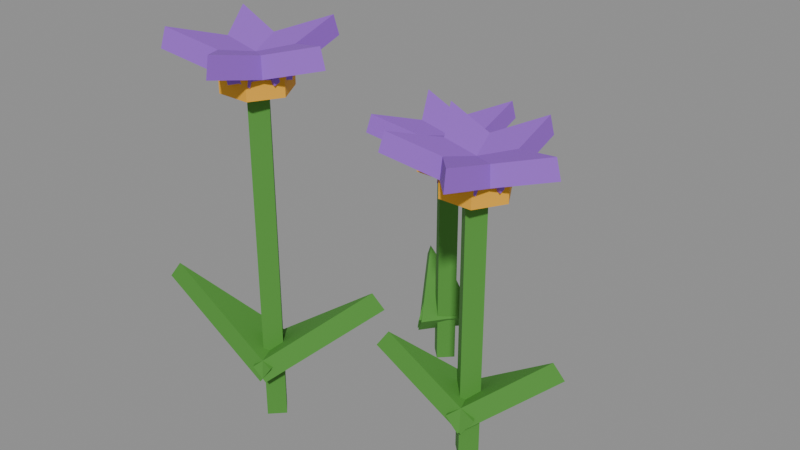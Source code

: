 # Source: flower_purpleB.blend  (saved by Blender 5.2.45; exported with 4.5.12 LTS)
import bpy
from mathutils import Matrix  # noqa: F401  (used for matrix-valued properties, if any)

bpy.ops.wm.read_factory_settings(use_empty=True)
scene = bpy.context.scene
scene.name = 'Scene'

# ---- collections
col_col_lowpoly = bpy.data.collections.new('COL_LowPoly'); scene.collection.children.link(col_col_lowpoly)

# ---- images (referenced by path relative to the original .blend; pixels are not part of the script)
import os
ASSET_DIR = os.environ.get("B2B_ASSET_DIR", "")  # directory of the original .blend (textures are referenced by path, not embedded)
HERE = os.path.dirname(os.path.abspath(__file__))  # packed textures are extracted next to this script under _unpacked/

def load_image(name, relpath, width, height, colorspace="sRGB"):
    """Load a texture the original file referenced (path relative to the .blend, or extracted next to this script)."""
    p = next((c for c in (os.path.join(HERE, relpath), os.path.join(ASSET_DIR, relpath)) if relpath and os.path.exists(c)), "")
    if p:
        img = bpy.data.images.load(p, check_existing=True)
        img.name = name
    else:  # same state as the original file: an image datablock whose file is absent (Cycles renders it pink)
        img = bpy.data.images.new(name, width, height)
        img.source = "FILE"
        img.filepath = "//" + (relpath or name)
    img.colorspace_settings.name = colorspace
    return img
img_flower_purpleb_basecolor = load_image('flower_purpleB_BaseColor', '_unpacked/flower_purpleB_BaseColor.08e64c2c.png', 128, 48, 'sRGB')
img_flower_purpleb_maskmap = load_image('flower_purpleB_MaskMap', '_unpacked/flower_purpleB_MaskMap.fb098898.png', 128, 48, 'Non-Color')

# ---- materials (node trees are filled in below, after node groups)
mat_m_flower_purpleb = bpy.data.materials.new('M_flower_purpleB')

# ---- material node trees
mat_m_flower_purpleb.use_nodes = True; mat_m_flower_purpleb.node_tree.nodes.clear()
_N = mat_m_flower_purpleb.node_tree.nodes; _L = mat_m_flower_purpleb.node_tree.links
n0 = _N.new('ShaderNodeBsdfPrincipled'); n0.name = 'Principled BSDF'; n0.location = (-200, 100)
n0.inputs[10].default_value = 0.005
n1 = _N.new('ShaderNodeOutputMaterial'); n1.name = 'Material Output'; n1.location = (200, 100)
n2 = _N.new('ShaderNodeTexImage'); n2.name = 'Image Texture'; n2.location = (0, 0)
n2.image = img_flower_purpleb_basecolor
n2.interpolation = 'Closest'
n3 = _N.new('ShaderNodeTexImage'); n3.name = 'Image Texture.001'; n3.location = (0, 0)
n3.image = img_flower_purpleb_maskmap
n3.interpolation = 'Closest'
n4 = _N.new('ShaderNodeSeparateColor'); n4.name = 'Separate Color'; n4.location = (0, 0)
n5 = _N.new('ShaderNodeMath'); n5.name = 'Math'; n5.location = (0, 0)
n5.operation = 'SUBTRACT'
n5.inputs[0].default_value = 1.0
_L.new(n0.outputs[0], n1.inputs[0])
_L.new(n2.outputs[0], n0.inputs[0])
_L.new(n3.outputs[0], n4.inputs[0])
_L.new(n4.outputs[0], n0.inputs[1])
_L.new(n3.outputs[1], n5.inputs[1])
_L.new(n5.outputs[0], n0.inputs[2])
n1.is_active_output = True

# ---- meshes
me_flower_purpleb = bpy.data.meshes.new('flower_purpleB')
me_flower_purpleb.from_pydata([(-0.04073, -0.04, 0.0), (-0.04873, -0.032, 0.0), (-0.05673, -0.04, 0.0), (-0.04873, -0.048, 0.0), (-0.04073, -0.04, 0.2), (-0.04873, -0.032, 0.2), (-0.05673, -0.04, 0.2), (-0.04873, -0.048, 0.2), (-0.02873, -0.04, 0.2), (-0.03873, -0.02268, 0.2), (-0.05873, -0.02268, 0.2), (-0.06873, -0.04, 0.2), (-0.05873, -0.05732, 0.2), (-0.03873, -0.05732, 0.2), (-0.02873, -0.04, 0.215), (-0.03873, -0.02268, 0.215), (-0.05873, -0.02268, 0.215), (-0.06873, -0.04, 0.215), (-0.05873, -0.05732, 0.215), (-0.03873, -0.05732, 0.215), (-0.04873, -0.06, 0.2075), (-0.0004319, -0.04, 0.2204), (-0.04873, -0.02, 0.2075), (-0.05183, -0.06, 0.2191), (-0.003538, -0.04, 0.232), (-0.05183, -0.02, 0.2191), (-0.02971, -0.04618, 0.2075), (-0.0338, 0.005933, 0.2204), (-0.06775, -0.03382, 0.2075), (-0.03067, -0.04913, 0.2191), (-0.03476, 0.002979, 0.232), (-0.06871, -0.03677, 0.2191), (-0.03697, -0.02382, 0.2075), (-0.0878, -0.01161, 0.2204), (-0.06048, -0.05618, 0.2075), (-0.03446, -0.02565, 0.2191), (-0.08529, -0.01344, 0.232), (-0.05797, -0.05801, 0.2191), (-0.06048, -0.02382, 0.2075), (-0.0878, -0.06839, 0.2204), (-0.03697, -0.05618, 0.2075), (-0.05797, -0.02199, 0.2191), (-0.08529, -0.06656, 0.232), (-0.03446, -0.05435, 0.2191), (-0.06775, -0.04618, 0.2075), (-0.0338, -0.08593, 0.2204), (-0.02971, -0.03382, 0.2075), (-0.06871, -0.04323, 0.2191), (-0.03476, -0.08298, 0.232), (-0.03067, -0.03087, 0.2191), (-0.0405, -0.05544, 0.03), (0.009104, -0.009179, 0.07589), (-0.05696, -0.02456, 0.03), (-0.04657, -0.05868, 0.03983), (0.00303, -0.01242, 0.08572), (-0.06303, -0.02779, 0.03983), (-0.05393, -0.02329, 0.03), (-0.1113, -0.05947, 0.07589), (-0.04353, -0.05671, 0.03), (-0.04736, -0.02125, 0.03983), (-0.1047, -0.05743, 0.08572), (-0.03696, -0.05466, 0.03983), (0.06927, 0.0, 0.0), (0.06127, 0.008, 0.0), (0.05327, 9.797e-19, 0.0), (0.06127, -0.008, 0.0), (0.06927, 0.0, 0.16), (0.06127, 0.008, 0.16), (0.05327, 9.797e-19, 0.16), (0.06127, -0.008, 0.16), (0.08127, 0.0, 0.16), (0.07127, 0.01732, 0.16), (0.05127, 0.01732, 0.16), (0.04127, 2.449e-18, 0.16), (0.05127, -0.01732, 0.16), (0.07127, -0.01732, 0.16), (0.08127, 0.0, 0.175), (0.07127, 0.01732, 0.175), (0.05127, 0.01732, 0.175), (0.04127, 2.449e-18, 0.175), (0.05127, -0.01732, 0.175), (0.07127, -0.01732, 0.175), (0.06127, -0.02, 0.1675), (0.1096, -5.96e-10, 0.1804), (0.06127, 0.02, 0.1675), (0.05817, -0.02, 0.1791), (0.1065, 5.96e-10, 0.192), (0.05817, 0.02, 0.1791), (0.08029, -0.00618, 0.1675), (0.0762, 0.04593, 0.1804), (0.04225, 0.00618, 0.1675), (0.07933, -0.009134, 0.1791), (0.07524, 0.04298, 0.192), (0.04129, 0.003227, 0.1791), (0.07303, 0.01618, 0.1675), (0.0222, 0.02839, 0.1804), (0.04952, -0.01618, 0.1675), (0.07554, 0.01435, 0.1791), (0.02471, 0.02656, 0.192), (0.05203, -0.01801, 0.1791), (0.04952, 0.01618, 0.1675), (0.0222, -0.02839, 0.1804), (0.07303, -0.01618, 0.1675), (0.05203, 0.01801, 0.1791), (0.02471, -0.02656, 0.192), (0.07554, -0.01435, 0.1791), (0.04225, -0.00618, 0.1675), (0.0762, -0.04593, 0.1804), (0.08029, 0.00618, 0.1675), (0.04129, -0.003227, 0.1791), (0.07524, -0.04298, 0.192), (0.07933, 0.009134, 0.1791), (0.0665, -0.0167, 0.024), (0.1113, 0.01567, 0.06071), (0.05604, 0.0167, 0.024), (0.05993, -0.01876, 0.03383), (0.1047, 0.01361, 0.07054), (0.04947, 0.01464, 0.03383), (0.05431, 0.01606, 0.024), (0.01317, -0.02086, 0.06071), (0.06823, -0.01606, 0.024), (0.06062, 0.01879, 0.03383), (0.01949, -0.01812, 0.07054), (0.07455, -0.01332, 0.03383), (-0.0007281, 0.07, 0.0), (-0.008728, 0.078, 0.0), (-0.01673, 0.07, 0.0), (-0.008728, 0.062, 0.0), (-0.0007281, 0.07, 0.13), (-0.008728, 0.078, 0.13), (-0.01673, 0.07, 0.13), (-0.008728, 0.062, 0.13), (0.01127, 0.07, 0.13), (0.001272, 0.08732, 0.13), (-0.01873, 0.08732, 0.13), (-0.02873, 0.07, 0.13), (-0.01873, 0.05268, 0.13), (0.001272, 0.05268, 0.13), (0.01127, 0.07, 0.145), (0.001272, 0.08732, 0.145), (-0.01873, 0.08732, 0.145), (-0.02873, 0.07, 0.145), (-0.01873, 0.05268, 0.145), (0.001272, 0.05268, 0.145), (-0.008728, 0.05, 0.1375), (0.03957, 0.07, 0.1504), (-0.008728, 0.09, 0.1375), (-0.01183, 0.05, 0.1491), (0.03646, 0.07, 0.162), (-0.01183, 0.09, 0.1491), (0.01029, 0.06382, 0.1375), (0.006196, 0.1159, 0.1504), (-0.02775, 0.07618, 0.1375), (0.009333, 0.06087, 0.1491), (0.005236, 0.113, 0.162), (-0.02871, 0.07323, 0.1491), (0.003028, 0.08618, 0.1375), (-0.0478, 0.09839, 0.1504), (-0.02048, 0.05382, 0.1375), (0.00554, 0.08435, 0.1491), (-0.04529, 0.09656, 0.162), (-0.01797, 0.05199, 0.1491), (-0.02048, 0.08618, 0.1375), (-0.0478, 0.04161, 0.1504), (0.003028, 0.05382, 0.1375), (-0.01797, 0.08801, 0.1491), (-0.04529, 0.04344, 0.162), (0.00554, 0.05565, 0.1491), (-0.02775, 0.06382, 0.1375), (0.006196, 0.02407, 0.1504), (0.01029, 0.07618, 0.1375), (-0.02871, 0.06677, 0.1491), (0.005236, 0.02702, 0.162), (0.009333, 0.07913, 0.1491), (0.001554, 0.08416, 0.0195), (-0.0432, 0.09503, 0.04933), (-0.01901, 0.05584, 0.0195), (0.007124, 0.08012, 0.02933), (-0.03763, 0.09098, 0.05916), (-0.01344, 0.0518, 0.02933), (0.003706, 0.08231, 0.0195), (-0.0387, 0.1003, 0.04933), (-0.02116, 0.05769, 0.0195), (0.008549, 0.07742, 0.02933), (-0.03386, 0.09537, 0.05916), (-0.01632, 0.05279, 0.02933)], [], [(0, 1, 5, 4), (1, 2, 6, 5), (2, 3, 7, 6), (3, 0, 4, 7), (3, 2, 1, 0), (4, 5, 6, 7), (8, 9, 15, 14), (9, 10, 16, 15), (10, 11, 17, 16), (11, 12, 18, 17), (12, 13, 19, 18), (13, 8, 14, 19), (13, 12, 11, 10, 9, 8), (14, 15, 16, 17, 18, 19), (20, 22, 21), (23, 24, 25), (20, 21, 24, 23), (21, 22, 25, 24), (22, 20, 23, 25), (26, 28, 27), (29, 30, 31), (26, 27, 30, 29), (27, 28, 31, 30), (28, 26, 29, 31), (32, 34, 33), (35, 36, 37), (32, 33, 36, 35), (33, 34, 37, 36), (34, 32, 35, 37), (38, 40, 39), (41, 42, 43), (38, 39, 42, 41), (39, 40, 43, 42), (40, 38, 41, 43), (44, 46, 45), (47, 48, 49), (44, 45, 48, 47), (45, 46, 49, 48), (46, 44, 47, 49), (50, 52, 51), (53, 54, 55), (50, 51, 54, 53), (51, 52, 55, 54), (52, 50, 53, 55), (56, 58, 57), (59, 60, 61), (56, 57, 60, 59), (57, 58, 61, 60), (58, 56, 59, 61), (62, 63, 67, 66), (63, 64, 68, 67), (64, 65, 69, 68), (65, 62, 66, 69), (65, 64, 63, 62), (66, 67, 68, 69), (70, 71, 77, 76), (71, 72, 78, 77), (72, 73, 79, 78), (73, 74, 80, 79), (74, 75, 81, 80), (75, 70, 76, 81), (75, 74, 73, 72, 71, 70), (76, 77, 78, 79, 80, 81), (82, 84, 83), (85, 86, 87), (82, 83, 86, 85), (83, 84, 87, 86), (84, 82, 85, 87), (88, 90, 89), (91, 92, 93), (88, 89, 92, 91), (89, 90, 93, 92), (90, 88, 91, 93), (94, 96, 95), (97, 98, 99), (94, 95, 98, 97), (95, 96, 99, 98), (96, 94, 97, 99), (100, 102, 101), (103, 104, 105), (100, 101, 104, 103), (101, 102, 105, 104), (102, 100, 103, 105), (106, 108, 107), (109, 110, 111), (106, 107, 110, 109), (107, 108, 111, 110), (108, 106, 109, 111), (112, 114, 113), (115, 116, 117), (112, 113, 116, 115), (113, 114, 117, 116), (114, 112, 115, 117), (118, 120, 119), (121, 122, 123), (118, 119, 122, 121), (119, 120, 123, 122), (120, 118, 121, 123), (124, 125, 129, 128), (125, 126, 130, 129), (126, 127, 131, 130), (127, 124, 128, 131), (127, 126, 125, 124), (128, 129, 130, 131), (132, 133, 139, 138), (133, 134, 140, 139), (134, 135, 141, 140), (135, 136, 142, 141), (136, 137, 143, 142), (137, 132, 138, 143), (137, 136, 135, 134, 133, 132), (138, 139, 140, 141, 142, 143), (144, 146, 145), (147, 148, 149), (144, 145, 148, 147), (145, 146, 149, 148), (146, 144, 147, 149), (150, 152, 151), (153, 154, 155), (150, 151, 154, 153), (151, 152, 155, 154), (152, 150, 153, 155), (156, 158, 157), (159, 160, 161), (156, 157, 160, 159), (157, 158, 161, 160), (158, 156, 159, 161), (162, 164, 163), (165, 166, 167), (162, 163, 166, 165), (163, 164, 167, 166), (164, 162, 165, 167), (168, 170, 169), (171, 172, 173), (168, 169, 172, 171), (169, 170, 173, 172), (170, 168, 171, 173), (174, 176, 175), (177, 178, 179), (174, 175, 178, 177), (175, 176, 179, 178), (176, 174, 177, 179), (180, 182, 181), (183, 184, 185), (180, 181, 184, 183), (181, 182, 185, 184), (182, 180, 183, 185)])
_uv = me_flower_purpleb.uv_layers.new(name='UVMap')
_uv.uv.foreach_set('vector', [0.4375, 0.8333, 0.4375, 0.8333, 0.4375, 0.8333, 0.4375, 0.8333, 0.4375, 0.8333, 0.4375, 0.8333, 0.4375, 0.8333, 0.4375, 0.8333, 0.4375, 0.8333, 0.4375, 0.8333, 0.4375, 0.8333, 0.4375, 0.8333, 0.4375, 0.8333, 0.4375, 0.8333, 0.4375, 0.8333, 0.4375, 0.8333, 0.4375, 0.8333, 0.4375, 0.8333, 0.4375, 0.8333, 0.4375, 0.8333, 0.4375, 0.8333, 0.4375, 0.8333, 0.4375, 0.8333, 0.4375, 0.8333, 0.1875, 0.5, 0.1875, 0.5, 0.1875, 0.5, 0.1875, 0.5, 0.1875, 0.5, 0.1875, 0.5, 0.1875, 0.5, 0.1875, 0.5, 0.1875, 0.5, 0.1875, 0.5, 0.1875, 0.5, 0.1875, 0.5, 0.1875, 0.5, 0.1875, 0.5, 0.1875, 0.5, 0.1875, 0.5, 0.1875, 0.5, 0.1875, 0.5, 0.1875, 0.5, 0.1875, 0.5, 0.1875, 0.5, 0.1875, 0.5, 0.1875, 0.5, 0.1875, 0.5, 0.1875, 0.5, 0.1875, 0.5, 0.1875, 0.5, 0.1875, 0.5, 0.1875, 0.5, 0.1875, 0.5, 0.1875, 0.5, 0.1875, 0.5, 0.1875, 0.5, 0.1875, 0.5, 0.1875, 0.5, 0.1875, 0.5, 0.6875, 0.8333, 0.6875, 0.8333, 0.6875, 0.8333, 0.6875, 0.8333, 0.6875, 0.8333, 0.6875, 0.8333, 0.6875, 0.8333, 0.6875, 0.8333, 0.6875, 0.8333, 0.6875, 0.8333, 0.6875, 0.8333, 0.6875, 0.8333, 0.6875, 0.8333, 0.6875, 0.8333, 0.6875, 0.8333, 0.6875, 0.8333, 0.6875, 0.8333, 0.6875, 0.8333, 0.6875, 0.8333, 0.6875, 0.8333, 0.6875, 0.8333, 0.6875, 0.8333, 0.6875, 0.8333, 0.6875, 0.8333, 0.6875, 0.8333, 0.6875, 0.8333, 0.6875, 0.8333, 0.6875, 0.8333, 0.6875, 0.8333, 0.6875, 0.8333, 0.6875, 0.8333, 0.6875, 0.8333, 0.6875, 0.8333, 0.6875, 0.8333, 0.6875, 0.8333, 0.6875, 0.8333, 0.6875, 0.8333, 0.6875, 0.8333, 0.6875, 0.8333, 0.6875, 0.8333, 0.6875, 0.8333, 0.6875, 0.8333, 0.6875, 0.8333, 0.6875, 0.8333, 0.6875, 0.8333, 0.6875, 0.8333, 0.6875, 0.8333, 0.6875, 0.8333, 0.6875, 0.8333, 0.6875, 0.8333, 0.6875, 0.8333, 0.6875, 0.8333, 0.6875, 0.8333, 0.6875, 0.8333, 0.6875, 0.8333, 0.6875, 0.8333, 0.6875, 0.8333, 0.6875, 0.8333, 0.6875, 0.8333, 0.6875, 0.8333, 0.6875, 0.8333, 0.6875, 0.8333, 0.6875, 0.8333, 0.6875, 0.8333, 0.6875, 0.8333, 0.6875, 0.8333, 0.6875, 0.8333, 0.6875, 0.8333, 0.6875, 0.8333, 0.6875, 0.8333, 0.6875, 0.8333, 0.6875, 0.8333, 0.6875, 0.8333, 0.6875, 0.8333, 0.6875, 0.8333, 0.6875, 0.8333, 0.6875, 0.8333, 0.6875, 0.8333, 0.6875, 0.8333, 0.6875, 0.8333, 0.6875, 0.8333, 0.6875, 0.8333, 0.6875, 0.8333, 0.6875, 0.8333, 0.6875, 0.8333, 0.6875, 0.8333, 0.6875, 0.8333, 0.6875, 0.8333, 0.6875, 0.8333, 0.6875, 0.8333, 0.4375, 0.8333, 0.4375, 0.8333, 0.4375, 0.8333, 0.4375, 0.8333, 0.4375, 0.8333, 0.4375, 0.8333, 0.4375, 0.8333, 0.4375, 0.8333, 0.4375, 0.8333, 0.4375, 0.8333, 0.4375, 0.8333, 0.4375, 0.8333, 0.4375, 0.8333, 0.4375, 0.8333, 0.4375, 0.8333, 0.4375, 0.8333, 0.4375, 0.8333, 0.4375, 0.8333, 0.4375, 0.8333, 0.4375, 0.8333, 0.4375, 0.8333, 0.4375, 0.8333, 0.4375, 0.8333, 0.4375, 0.8333, 0.4375, 0.8333, 0.4375, 0.8333, 0.4375, 0.8333, 0.4375, 0.8333, 0.4375, 0.8333, 0.4375, 0.8333, 0.4375, 0.8333, 0.4375, 0.8333, 0.4375, 0.8333, 0.4375, 0.8333, 0.4375, 0.8333, 0.4375, 0.8333, 0.4375, 0.8333, 0.4375, 0.8333, 0.4375, 0.8333, 0.4375, 0.8333, 0.4375, 0.8333, 0.4375, 0.8333, 0.4375, 0.8333, 0.4375, 0.8333, 0.4375, 0.8333, 0.4375, 0.8333, 0.4375, 0.8333, 0.4375, 0.8333, 0.4375, 0.8333, 0.4375, 0.8333, 0.4375, 0.8333, 0.4375, 0.8333, 0.4375, 0.8333, 0.4375, 0.8333, 0.4375, 0.8333, 0.4375, 0.8333, 0.4375, 0.8333, 0.4375, 0.8333, 0.4375, 0.8333, 0.4375, 0.8333, 0.1875, 0.5, 0.1875, 0.5, 0.1875, 0.5, 0.1875, 0.5, 0.1875, 0.5, 0.1875, 0.5, 0.1875, 0.5, 0.1875, 0.5, 0.1875, 0.5, 0.1875, 0.5, 0.1875, 0.5, 0.1875, 0.5, 0.1875, 0.5, 0.1875, 0.5, 0.1875, 0.5, 0.1875, 0.5, 0.1875, 0.5, 0.1875, 0.5, 0.1875, 0.5, 0.1875, 0.5, 0.1875, 0.5, 0.1875, 0.5, 0.1875, 0.5, 0.1875, 0.5, 0.1875, 0.5, 0.1875, 0.5, 0.1875, 0.5, 0.1875, 0.5, 0.1875, 0.5, 0.1875, 0.5, 0.1875, 0.5, 0.1875, 0.5, 0.1875, 0.5, 0.1875, 0.5, 0.1875, 0.5, 0.1875, 0.5, 0.6875, 0.8333, 0.6875, 0.8333, 0.6875, 0.8333, 0.6875, 0.8333, 0.6875, 0.8333, 0.6875, 0.8333, 0.6875, 0.8333, 0.6875, 0.8333, 0.6875, 0.8333, 0.6875, 0.8333, 0.6875, 0.8333, 0.6875, 0.8333, 0.6875, 0.8333, 0.6875, 0.8333, 0.6875, 0.8333, 0.6875, 0.8333, 0.6875, 0.8333, 0.6875, 0.8333, 0.6875, 0.8333, 0.6875, 0.8333, 0.6875, 0.8333, 0.6875, 0.8333, 0.6875, 0.8333, 0.6875, 0.8333, 0.6875, 0.8333, 0.6875, 0.8333, 0.6875, 0.8333, 0.6875, 0.8333, 0.6875, 0.8333, 0.6875, 0.8333, 0.6875, 0.8333, 0.6875, 0.8333, 0.6875, 0.8333, 0.6875, 0.8333, 0.6875, 0.8333, 0.6875, 0.8333, 0.6875, 0.8333, 0.6875, 0.8333, 0.6875, 0.8333, 0.6875, 0.8333, 0.6875, 0.8333, 0.6875, 0.8333, 0.6875, 0.8333, 0.6875, 0.8333, 0.6875, 0.8333, 0.6875, 0.8333, 0.6875, 0.8333, 0.6875, 0.8333, 0.6875, 0.8333, 0.6875, 0.8333, 0.6875, 0.8333, 0.6875, 0.8333, 0.6875, 0.8333, 0.6875, 0.8333, 0.6875, 0.8333, 0.6875, 0.8333, 0.6875, 0.8333, 0.6875, 0.8333, 0.6875, 0.8333, 0.6875, 0.8333, 0.6875, 0.8333, 0.6875, 0.8333, 0.6875, 0.8333, 0.6875, 0.8333, 0.6875, 0.8333, 0.6875, 0.8333, 0.6875, 0.8333, 0.6875, 0.8333, 0.6875, 0.8333, 0.6875, 0.8333, 0.6875, 0.8333, 0.6875, 0.8333, 0.6875, 0.8333, 0.6875, 0.8333, 0.6875, 0.8333, 0.6875, 0.8333, 0.6875, 0.8333, 0.6875, 0.8333, 0.6875, 0.8333, 0.6875, 0.8333, 0.6875, 0.8333, 0.6875, 0.8333, 0.6875, 0.8333, 0.6875, 0.8333, 0.6875, 0.8333, 0.6875, 0.8333, 0.6875, 0.8333, 0.6875, 0.8333, 0.6875, 0.8333, 0.6875, 0.8333, 0.4375, 0.8333, 0.4375, 0.8333, 0.4375, 0.8333, 0.4375, 0.8333, 0.4375, 0.8333, 0.4375, 0.8333, 0.4375, 0.8333, 0.4375, 0.8333, 0.4375, 0.8333, 0.4375, 0.8333, 0.4375, 0.8333, 0.4375, 0.8333, 0.4375, 0.8333, 0.4375, 0.8333, 0.4375, 0.8333, 0.4375, 0.8333, 0.4375, 0.8333, 0.4375, 0.8333, 0.4375, 0.8333, 0.4375, 0.8333, 0.4375, 0.8333, 0.4375, 0.8333, 0.4375, 0.8333, 0.4375, 0.8333, 0.4375, 0.8333, 0.4375, 0.8333, 0.4375, 0.8333, 0.4375, 0.8333, 0.4375, 0.8333, 0.4375, 0.8333, 0.4375, 0.8333, 0.4375, 0.8333, 0.4375, 0.8333, 0.4375, 0.8333, 0.4375, 0.8333, 0.4375, 0.8333, 0.4375, 0.8333, 0.4375, 0.8333, 0.4375, 0.8333, 0.4375, 0.8333, 0.4375, 0.8333, 0.4375, 0.8333, 0.4375, 0.8333, 0.4375, 0.8333, 0.4375, 0.8333, 0.4375, 0.8333, 0.4375, 0.8333, 0.4375, 0.8333, 0.4375, 0.8333, 0.4375, 0.8333, 0.4375, 0.8333, 0.4375, 0.8333, 0.4375, 0.8333, 0.4375, 0.8333, 0.4375, 0.8333, 0.4375, 0.8333, 0.4375, 0.8333, 0.4375, 0.8333, 0.4375, 0.8333, 0.4375, 0.8333, 0.1875, 0.5, 0.1875, 0.5, 0.1875, 0.5, 0.1875, 0.5, 0.1875, 0.5, 0.1875, 0.5, 0.1875, 0.5, 0.1875, 0.5, 0.1875, 0.5, 0.1875, 0.5, 0.1875, 0.5, 0.1875, 0.5, 0.1875, 0.5, 0.1875, 0.5, 0.1875, 0.5, 0.1875, 0.5, 0.1875, 0.5, 0.1875, 0.5, 0.1875, 0.5, 0.1875, 0.5, 0.1875, 0.5, 0.1875, 0.5, 0.1875, 0.5, 0.1875, 0.5, 0.1875, 0.5, 0.1875, 0.5, 0.1875, 0.5, 0.1875, 0.5, 0.1875, 0.5, 0.1875, 0.5, 0.1875, 0.5, 0.1875, 0.5, 0.1875, 0.5, 0.1875, 0.5, 0.1875, 0.5, 0.1875, 0.5, 0.6875, 0.8333, 0.6875, 0.8333, 0.6875, 0.8333, 0.6875, 0.8333, 0.6875, 0.8333, 0.6875, 0.8333, 0.6875, 0.8333, 0.6875, 0.8333, 0.6875, 0.8333, 0.6875, 0.8333, 0.6875, 0.8333, 0.6875, 0.8333, 0.6875, 0.8333, 0.6875, 0.8333, 0.6875, 0.8333, 0.6875, 0.8333, 0.6875, 0.8333, 0.6875, 0.8333, 0.6875, 0.8333, 0.6875, 0.8333, 0.6875, 0.8333, 0.6875, 0.8333, 0.6875, 0.8333, 0.6875, 0.8333, 0.6875, 0.8333, 0.6875, 0.8333, 0.6875, 0.8333, 0.6875, 0.8333, 0.6875, 0.8333, 0.6875, 0.8333, 0.6875, 0.8333, 0.6875, 0.8333, 0.6875, 0.8333, 0.6875, 0.8333, 0.6875, 0.8333, 0.6875, 0.8333, 0.6875, 0.8333, 0.6875, 0.8333, 0.6875, 0.8333, 0.6875, 0.8333, 0.6875, 0.8333, 0.6875, 0.8333, 0.6875, 0.8333, 0.6875, 0.8333, 0.6875, 0.8333, 0.6875, 0.8333, 0.6875, 0.8333, 0.6875, 0.8333, 0.6875, 0.8333, 0.6875, 0.8333, 0.6875, 0.8333, 0.6875, 0.8333, 0.6875, 0.8333, 0.6875, 0.8333, 0.6875, 0.8333, 0.6875, 0.8333, 0.6875, 0.8333, 0.6875, 0.8333, 0.6875, 0.8333, 0.6875, 0.8333, 0.6875, 0.8333, 0.6875, 0.8333, 0.6875, 0.8333, 0.6875, 0.8333, 0.6875, 0.8333, 0.6875, 0.8333, 0.6875, 0.8333, 0.6875, 0.8333, 0.6875, 0.8333, 0.6875, 0.8333, 0.6875, 0.8333, 0.6875, 0.8333, 0.6875, 0.8333, 0.6875, 0.8333, 0.6875, 0.8333, 0.6875, 0.8333, 0.6875, 0.8333, 0.6875, 0.8333, 0.6875, 0.8333, 0.6875, 0.8333, 0.6875, 0.8333, 0.6875, 0.8333, 0.6875, 0.8333, 0.6875, 0.8333, 0.6875, 0.8333, 0.6875, 0.8333, 0.6875, 0.8333, 0.6875, 0.8333, 0.6875, 0.8333, 0.6875, 0.8333, 0.4375, 0.8333, 0.4375, 0.8333, 0.4375, 0.8333, 0.4375, 0.8333, 0.4375, 0.8333, 0.4375, 0.8333, 0.4375, 0.8333, 0.4375, 0.8333, 0.4375, 0.8333, 0.4375, 0.8333, 0.4375, 0.8333, 0.4375, 0.8333, 0.4375, 0.8333, 0.4375, 0.8333, 0.4375, 0.8333, 0.4375, 0.8333, 0.4375, 0.8333, 0.4375, 0.8333, 0.4375, 0.8333, 0.4375, 0.8333, 0.4375, 0.8333, 0.4375, 0.8333, 0.4375, 0.8333, 0.4375, 0.8333, 0.4375, 0.8333, 0.4375, 0.8333, 0.4375, 0.8333, 0.4375, 0.8333, 0.4375, 0.8333, 0.4375, 0.8333, 0.4375, 0.8333, 0.4375, 0.8333, 0.4375, 0.8333, 0.4375, 0.8333, 0.4375, 0.8333, 0.4375, 0.8333])
me_flower_purpleb.materials.append(mat_m_flower_purpleb)
me_flower_purpleb.update()

# ---- objects
ob_flower_purpleb = bpy.data.objects.new('flower_purpleB', me_flower_purpleb)

# ---- transforms, parenting, visibility, modifiers, constraints
ob_flower_purpleb.location = (0.0, 0.0, 0.0)

# ---- collection membership
col_col_lowpoly.objects.link(ob_flower_purpleb)

# ---- scene / render settings (as saved in the file)
scene.frame_start = 1; scene.frame_end = 250; scene.frame_set(1)
scene.render.engine = 'BLENDER_EEVEE_NEXT'
scene.render.bake_bias = 0.0
scene.render.bake_samples = 0
scene.render.compositor_device = 'GPU'
scene.eevee.use_volume_custom_range = False
scene.eevee.fast_gi_thickness_near = 0.1
scene.eevee.fast_gi_thickness_far = 0.0
scene.eevee.ray_tracing_options.screen_trace_thickness = 0.1
bpy.context.view_layer.update()

# ---- added for rendering (the .blend has no active camera and no usable light): camera, sun + grey world if the file has none
cam_auto = bpy.data.cameras.new('AutoCamera')
cam_auto.lens = 50.0
cam_auto.sensor_width = 36.0
cam_auto.clip_end = 1000.0
ob_auto_camera = bpy.data.objects.new('AutoCamera', cam_auto)
scene.collection.objects.link(ob_auto_camera)
ob_auto_camera.location = (0.351268, -0.406522, 0.397031)
ob_auto_camera.rotation_euler = (1.09748, -7.21219e-08, 0.694738)
scene.camera = ob_auto_camera
light_auto_sun = bpy.data.lights.new('AutoSun', 'SUN')
light_auto_sun.energy = 3.0
light_auto_sun.angle = 0.0523599
ob_auto_sun = bpy.data.objects.new('AutoSun', light_auto_sun)
scene.collection.objects.link(ob_auto_sun)
ob_auto_sun.rotation_euler = (0.872665, 0.174533, 0.523599)
if scene.world is None:
    world_auto = bpy.data.worlds.new('AutoWorld')
    world_auto.color = (0.3, 0.3, 0.3)
    scene.world = world_auto
bpy.context.view_layer.update()
